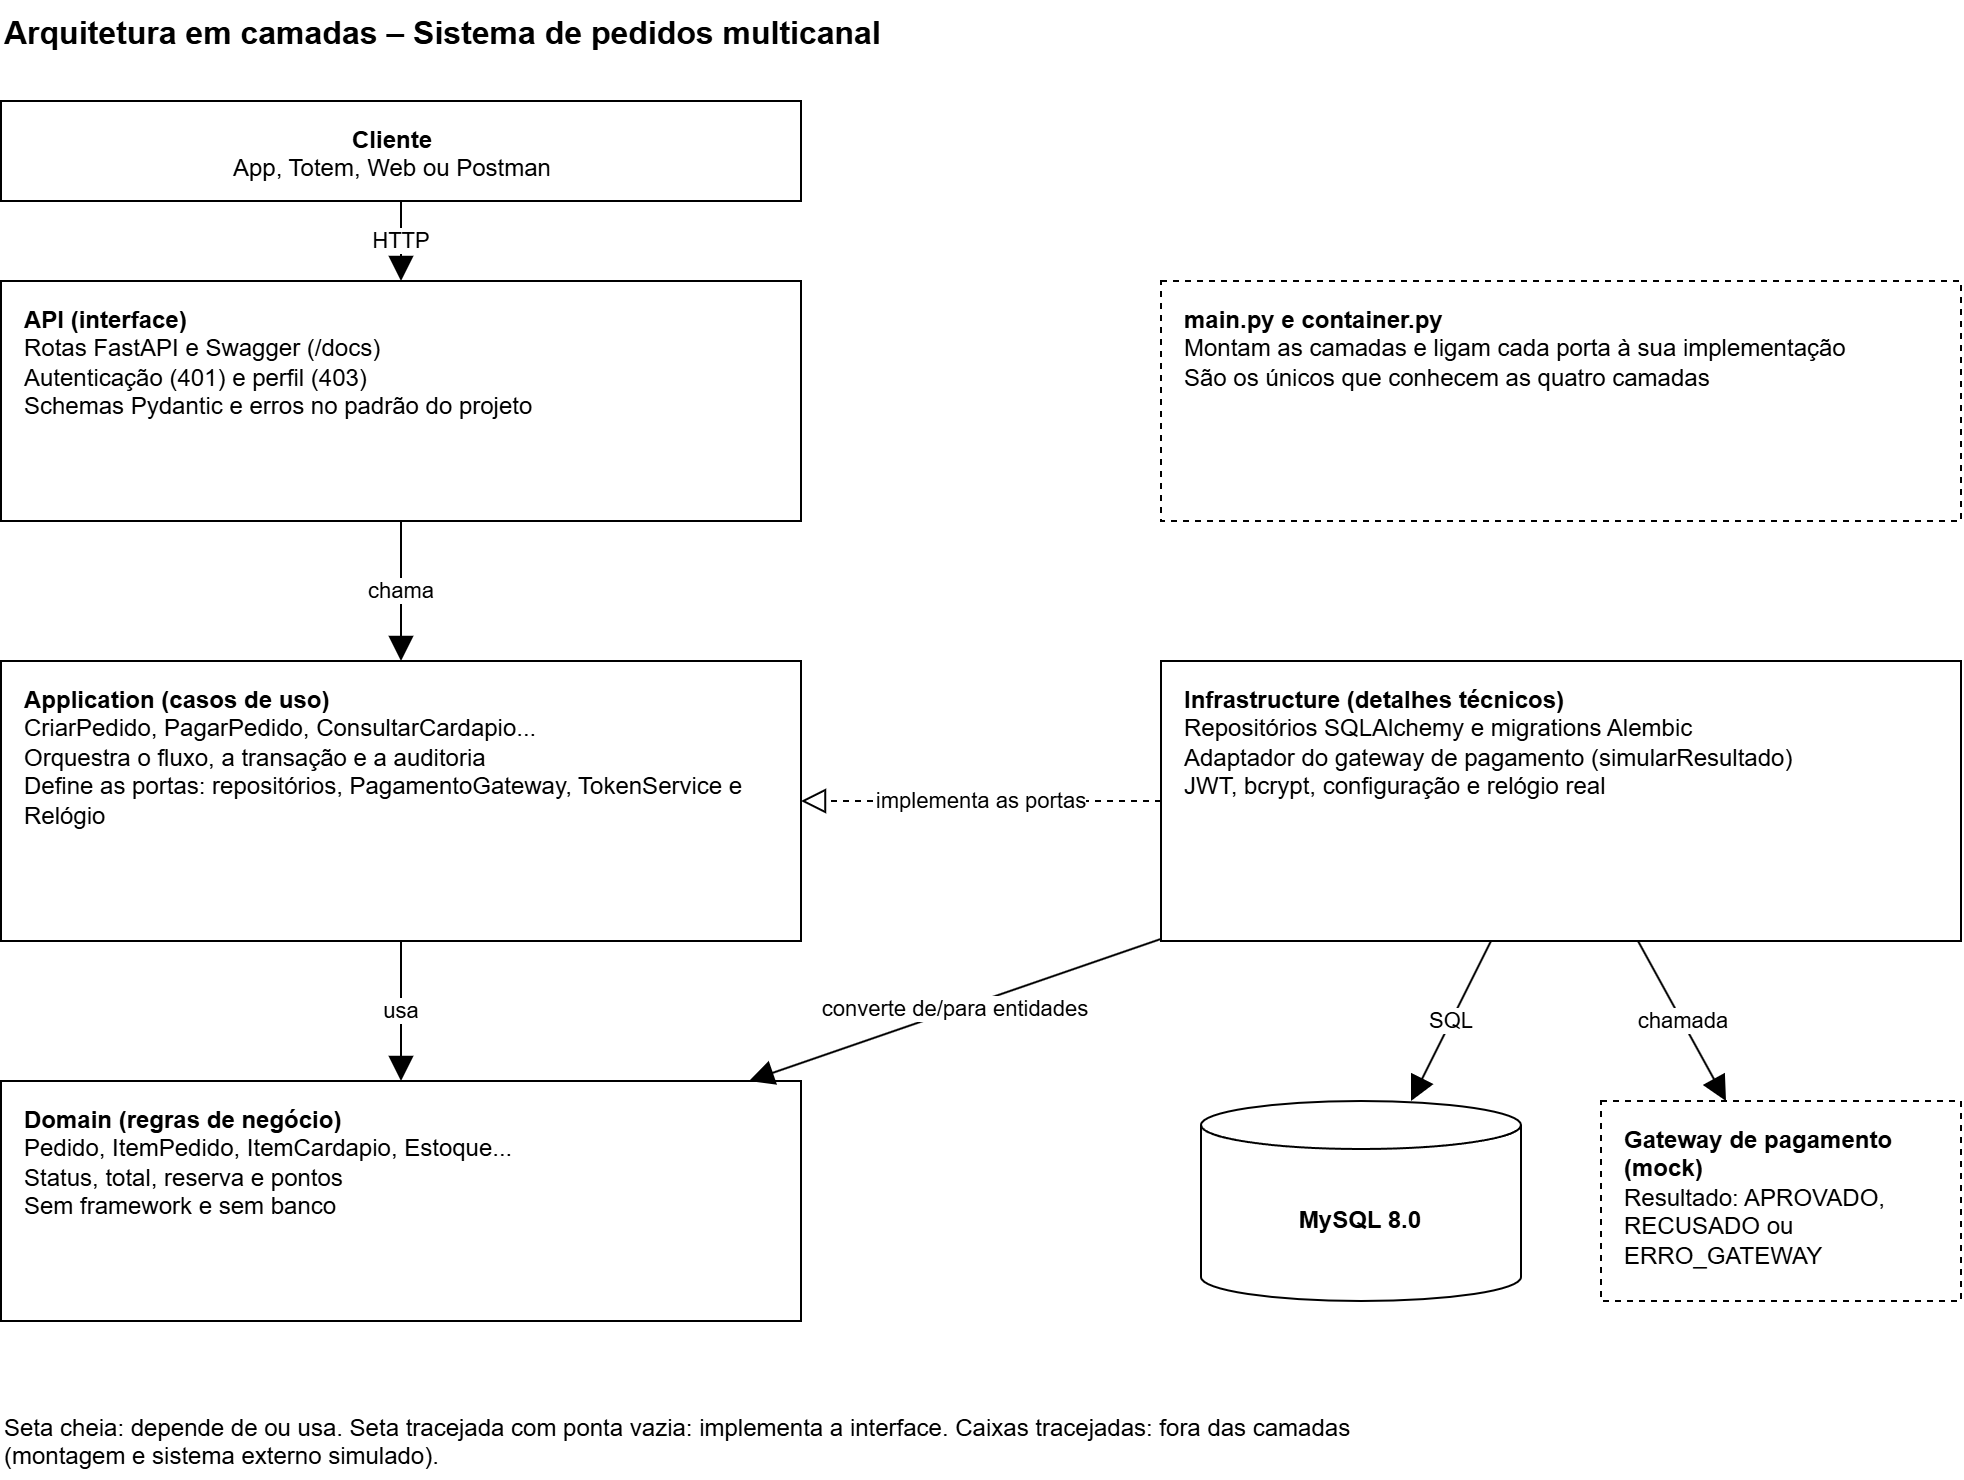

The diagram above was exported from draw.io. Its source (the exported page's mxGraphModel, read from the mxfile embedded in the PNG):
<mxGraphModel dx="1420" dy="780" grid="1" gridSize="10" guides="1" tooltips="1" connect="1" arrows="1" fold="1" page="1" pageScale="1" pageWidth="1100" pageHeight="800" math="0" shadow="0">
  <root>
    <mxCell id="0" />
    <mxCell id="1" parent="0" />
    <mxCell id="a2" parent="1" style="text;html=1;align=left;verticalAlign=top;fontSize=12;fontColor=#000000;whiteSpace=wrap;fontStyle=1;fontSize=16;" value="Arquitetura em camadas – Sistema de pedidos multicanal" vertex="1">
      <mxGeometry height="30" width="700" x="40" y="10" as="geometry" />
    </mxCell>
    <mxCell id="a3" parent="1" style="rounded=0;whiteSpace=wrap;html=1;align=left;verticalAlign=top;spacingLeft=10;spacingTop=6;spacingRight=8;fillColor=#FFFFFF;strokeColor=#000000;fontColor=#000000;fontSize=12;align=center;spacingLeft=0;" value="&lt;b&gt;Cliente&lt;/b&gt;&lt;br&gt;App, Totem, Web ou Postman" vertex="1">
      <mxGeometry height="50" width="400" x="40" y="60" as="geometry" />
    </mxCell>
    <mxCell id="a4" parent="1" style="rounded=0;whiteSpace=wrap;html=1;align=left;verticalAlign=top;spacingLeft=10;spacingTop=6;spacingRight=8;fillColor=#FFFFFF;strokeColor=#000000;fontColor=#000000;fontSize=12;" value="&lt;b&gt;API (interface)&lt;/b&gt;&lt;br&gt;Rotas FastAPI e Swagger (/docs)&lt;br&gt;Autenticação (401) e perfil (403)&lt;br&gt;Schemas Pydantic e erros no padrão do projeto" vertex="1">
      <mxGeometry height="120" width="400" x="40" y="150" as="geometry" />
    </mxCell>
    <mxCell id="a5" parent="1" style="rounded=0;whiteSpace=wrap;html=1;align=left;verticalAlign=top;spacingLeft=10;spacingTop=6;spacingRight=8;fillColor=#FFFFFF;strokeColor=#000000;fontColor=#000000;fontSize=12;" value="&lt;b&gt;Application (casos de uso)&lt;/b&gt;&lt;br&gt;CriarPedido, PagarPedido, ConsultarCardapio...&lt;br&gt;Orquestra o fluxo, a transação e a auditoria&lt;br&gt;Define as portas: repositórios, PagamentoGateway, TokenService e Relógio" vertex="1">
      <mxGeometry height="140" width="400" x="40" y="340" as="geometry" />
    </mxCell>
    <mxCell id="a6" parent="1" style="rounded=0;whiteSpace=wrap;html=1;align=left;verticalAlign=top;spacingLeft=10;spacingTop=6;spacingRight=8;fillColor=#FFFFFF;strokeColor=#000000;fontColor=#000000;fontSize=12;" value="&lt;b&gt;Domain (regras de negócio)&lt;/b&gt;&lt;br&gt;Pedido, ItemPedido, ItemCardapio, Estoque...&lt;br&gt;Status, total, reserva e pontos&lt;br&gt;Sem framework e sem banco" vertex="1">
      <mxGeometry height="120" width="400" x="40" y="550" as="geometry" />
    </mxCell>
    <mxCell id="a7" parent="1" style="rounded=0;whiteSpace=wrap;html=1;align=left;verticalAlign=top;spacingLeft=10;spacingTop=6;spacingRight=8;fillColor=#FFFFFF;strokeColor=#000000;fontColor=#000000;fontSize=12;dashed=1;" value="&lt;b&gt;main.py e container.py&lt;/b&gt;&lt;br&gt;Montam as camadas e ligam cada porta à sua implementação&lt;br&gt;São os únicos que conhecem as quatro camadas" vertex="1">
      <mxGeometry height="120" width="400" x="620" y="150" as="geometry" />
    </mxCell>
    <mxCell id="a8" parent="1" style="rounded=0;whiteSpace=wrap;html=1;align=left;verticalAlign=top;spacingLeft=10;spacingTop=6;spacingRight=8;fillColor=#FFFFFF;strokeColor=#000000;fontColor=#000000;fontSize=12;" value="&lt;b&gt;Infrastructure (detalhes técnicos)&lt;/b&gt;&lt;br&gt;Repositórios SQLAlchemy e migrations Alembic&lt;br&gt;Adaptador do gateway de pagamento (simularResultado)&lt;br&gt;JWT, bcrypt, configuração e relógio real" vertex="1">
      <mxGeometry height="140" width="400" x="620" y="340" as="geometry" />
    </mxCell>
    <mxCell id="a9" parent="1" style="shape=cylinder3;whiteSpace=wrap;html=1;boundedLbl=1;backgroundOutline=1;size=12;fillColor=#FFFFFF;strokeColor=#000000;fontColor=#000000;fontSize=12;fontStyle=1;" value="MySQL 8.0" vertex="1">
      <mxGeometry height="100" width="160" x="640" y="560" as="geometry" />
    </mxCell>
    <mxCell id="a10" parent="1" style="rounded=0;whiteSpace=wrap;html=1;align=left;verticalAlign=top;spacingLeft=10;spacingTop=6;spacingRight=8;fillColor=#FFFFFF;strokeColor=#000000;fontColor=#000000;fontSize=12;dashed=1;" value="&lt;b&gt;Gateway de pagamento (mock)&lt;/b&gt;&lt;br&gt;Resultado: APROVADO, RECUSADO ou ERRO_GATEWAY" vertex="1">
      <mxGeometry height="100" width="180" x="840" y="560" as="geometry" />
    </mxCell>
    <mxCell id="a11" edge="1" parent="1" source="a3" style="html=1;strokeColor=#000000;fontColor=#000000;fontSize=11;labelBackgroundColor=#FFFFFF;endSize=10;endArrow=block;endFill=1;" target="a4" value="HTTP">
      <mxGeometry relative="1" as="geometry" />
    </mxCell>
    <mxCell id="a12" edge="1" parent="1" source="a4" style="html=1;strokeColor=#000000;fontColor=#000000;fontSize=11;labelBackgroundColor=#FFFFFF;endSize=10;endArrow=block;endFill=1;" target="a5" value="chama">
      <mxGeometry relative="1" as="geometry" />
    </mxCell>
    <mxCell id="a13" edge="1" parent="1" source="a5" style="html=1;strokeColor=#000000;fontColor=#000000;fontSize=11;labelBackgroundColor=#FFFFFF;endSize=10;endArrow=block;endFill=1;" target="a6" value="usa">
      <mxGeometry relative="1" as="geometry" />
    </mxCell>
    <mxCell id="a14" edge="1" parent="1" source="a8" style="html=1;strokeColor=#000000;fontColor=#000000;fontSize=11;labelBackgroundColor=#FFFFFF;endSize=10;endArrow=block;endFill=0;dashed=1;" target="a5" value="implementa as portas">
      <mxGeometry relative="1" as="geometry" />
    </mxCell>
    <mxCell id="a15" edge="1" parent="1" source="a8" style="html=1;strokeColor=#000000;fontColor=#000000;fontSize=11;labelBackgroundColor=#FFFFFF;endSize=10;endArrow=block;endFill=1;" target="a6" value="converte de/para entidades">
      <mxGeometry relative="1" as="geometry" />
    </mxCell>
    <mxCell id="a16" edge="1" parent="1" source="a8" style="html=1;strokeColor=#000000;fontColor=#000000;fontSize=11;labelBackgroundColor=#FFFFFF;endSize=10;endArrow=block;endFill=1;" target="a9" value="SQL">
      <mxGeometry relative="1" as="geometry" />
    </mxCell>
    <mxCell id="a17" edge="1" parent="1" source="a8" style="html=1;strokeColor=#000000;fontColor=#000000;fontSize=11;labelBackgroundColor=#FFFFFF;endSize=10;endArrow=block;endFill=1;" target="a10" value="chamada">
      <mxGeometry relative="1" as="geometry" />
    </mxCell>
    <mxCell id="a18" parent="1" style="text;html=1;align=left;verticalAlign=top;fontSize=12;fontColor=#000000;whiteSpace=wrap;" value="Seta cheia: depende de ou usa. Seta tracejada com ponta vazia: implementa a interface. Caixas tracejadas: fora das camadas (montagem e sistema externo simulado)." vertex="1">
      <mxGeometry height="40" width="700" x="40" y="710" as="geometry" />
    </mxCell>
  </root>
</mxGraphModel>